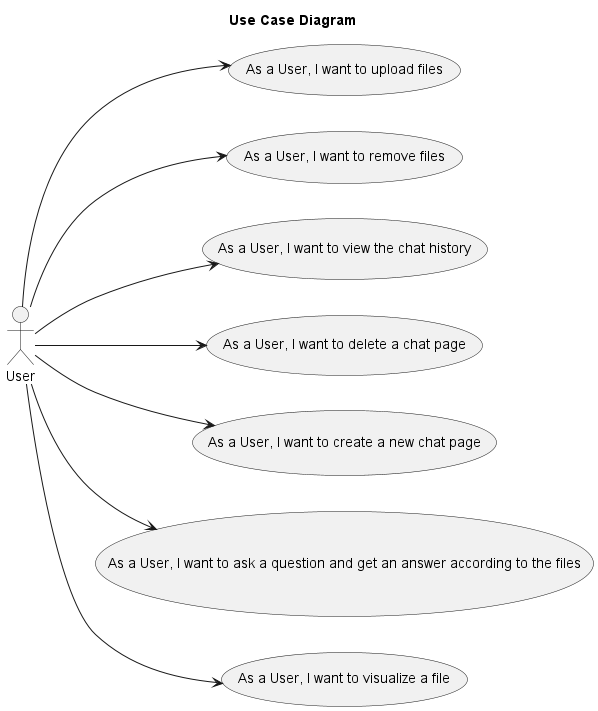

The diagram above was rendered by PlantUML. Its source (embedded in the PNG):
@startuml

left to right direction
skinparam packageStyle rectangle

title Use Case Diagram

:User: as User

User --> (As a User, I want to upload files)
User --> (As a User, I want to remove files)
User --> (As a User, I want to view the chat history)
User --> (As a User, I want to delete a chat page)
User --> (As a User, I want to create a new chat page)
User --> (As a User, I want to ask a question and get an answer according to the files)
User --> (As a User, I want to visualize a file)

@enduml